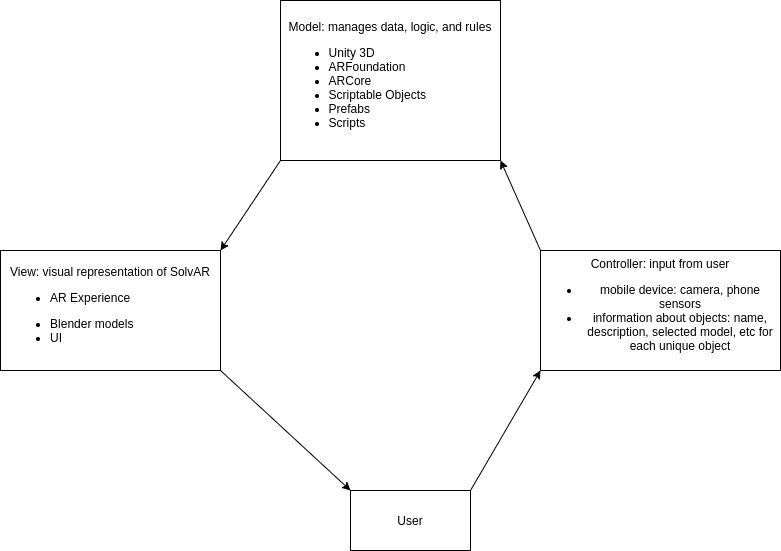

The diagram above was exported from draw.io. Its source (the exported page's mxGraphModel, read from the mxfile embedded in the PNG):
<mxGraphModel dx="1102" dy="650" grid="1" gridSize="10" guides="1" tooltips="1" connect="1" arrows="1" fold="1" page="1" pageScale="1" pageWidth="850" pageHeight="1100" math="0" shadow="0">
  <root>
    <mxCell id="0" />
    <mxCell id="1" parent="0" />
    <mxCell id="xWhvd2L2u2MGObdru3Tf-1" value="&lt;div&gt;Model: manages data, logic, and rules&lt;br&gt;&lt;/div&gt;&lt;div align=&quot;left&quot;&gt;&lt;ul&gt;&lt;li&gt;Unity 3D&lt;br&gt;&lt;/li&gt;&lt;li&gt;ARFoundation&lt;/li&gt;&lt;li&gt;ARCore&lt;/li&gt;&lt;li&gt;Scriptable Objects&lt;/li&gt;&lt;li&gt;Prefabs&lt;/li&gt;&lt;li&gt;Scripts&lt;/li&gt;&lt;/ul&gt;&lt;/div&gt;" style="rounded=0;whiteSpace=wrap;html=1;" parent="1" vertex="1">
      <mxGeometry x="310" y="80" width="220" height="160" as="geometry" />
    </mxCell>
    <mxCell id="xWhvd2L2u2MGObdru3Tf-2" value="&lt;div&gt;View: visual representation of SolvAR&lt;br&gt;&lt;/div&gt;&lt;div align=&quot;left&quot;&gt;&lt;ul&gt;&lt;li&gt;AR Experience&lt;/li&gt;&lt;/ul&gt;&lt;/div&gt;&lt;div align=&quot;left&quot;&gt;&lt;ul&gt;&lt;li&gt;Blender models&lt;/li&gt;&lt;li&gt;UI&lt;br&gt;&lt;/li&gt;&lt;/ul&gt;&lt;/div&gt;" style="rounded=0;whiteSpace=wrap;html=1;" parent="1" vertex="1">
      <mxGeometry x="30" y="330" width="220" height="120" as="geometry" />
    </mxCell>
    <mxCell id="xWhvd2L2u2MGObdru3Tf-3" value="User" style="rounded=0;whiteSpace=wrap;html=1;" parent="1" vertex="1">
      <mxGeometry x="380" y="570" width="120" height="60" as="geometry" />
    </mxCell>
    <mxCell id="xWhvd2L2u2MGObdru3Tf-4" value="&lt;div&gt;Controller: input from user&lt;br&gt;&lt;/div&gt;&lt;div&gt;&lt;ul&gt;&lt;li&gt;mobile device: camera, phone sensors&lt;/li&gt;&lt;li&gt;information about objects: name, description, selected model, etc for each unique object&lt;br&gt;&lt;/li&gt;&lt;/ul&gt;&lt;/div&gt;" style="rounded=0;whiteSpace=wrap;html=1;" parent="1" vertex="1">
      <mxGeometry x="570" y="330" width="240" height="120" as="geometry" />
    </mxCell>
    <mxCell id="xWhvd2L2u2MGObdru3Tf-5" value="" style="endArrow=classic;html=1;entryX=1;entryY=0;entryDx=0;entryDy=0;exitX=0;exitY=1;exitDx=0;exitDy=0;" parent="1" source="xWhvd2L2u2MGObdru3Tf-1" target="xWhvd2L2u2MGObdru3Tf-2" edge="1">
      <mxGeometry width="50" height="50" relative="1" as="geometry">
        <mxPoint x="400" y="430" as="sourcePoint" />
        <mxPoint x="450" y="380" as="targetPoint" />
      </mxGeometry>
    </mxCell>
    <mxCell id="xWhvd2L2u2MGObdru3Tf-6" value="" style="endArrow=classic;html=1;exitX=0;exitY=0;exitDx=0;exitDy=0;entryX=1;entryY=1;entryDx=0;entryDy=0;" parent="1" source="xWhvd2L2u2MGObdru3Tf-4" target="xWhvd2L2u2MGObdru3Tf-1" edge="1">
      <mxGeometry width="50" height="50" relative="1" as="geometry">
        <mxPoint x="400" y="430" as="sourcePoint" />
        <mxPoint x="450" y="380" as="targetPoint" />
      </mxGeometry>
    </mxCell>
    <mxCell id="xWhvd2L2u2MGObdru3Tf-7" value="" style="endArrow=classic;html=1;exitX=1;exitY=1;exitDx=0;exitDy=0;entryX=0;entryY=0;entryDx=0;entryDy=0;" parent="1" source="xWhvd2L2u2MGObdru3Tf-2" target="xWhvd2L2u2MGObdru3Tf-3" edge="1">
      <mxGeometry width="50" height="50" relative="1" as="geometry">
        <mxPoint x="400" y="430" as="sourcePoint" />
        <mxPoint x="450" y="380" as="targetPoint" />
      </mxGeometry>
    </mxCell>
    <mxCell id="xWhvd2L2u2MGObdru3Tf-8" value="" style="endArrow=classic;html=1;exitX=1;exitY=0;exitDx=0;exitDy=0;entryX=0;entryY=1;entryDx=0;entryDy=0;" parent="1" source="xWhvd2L2u2MGObdru3Tf-3" target="xWhvd2L2u2MGObdru3Tf-4" edge="1">
      <mxGeometry width="50" height="50" relative="1" as="geometry">
        <mxPoint x="400" y="430" as="sourcePoint" />
        <mxPoint x="450" y="380" as="targetPoint" />
      </mxGeometry>
    </mxCell>
    <mxCell id="xWhvd2L2u2MGObdru3Tf-9" value="Updates." style="text;html=1;strokeColor=none;fillColor=none;align=center;verticalAlign=middle;whiteSpace=wrap;rounded=0;labelBackgroundColor=none;fontColor=#FFFFFF;" parent="1" vertex="1">
      <mxGeometry x="230" y="270" width="40" height="20" as="geometry" />
    </mxCell>
    <mxCell id="xWhvd2L2u2MGObdru3Tf-11" value="Sees" style="text;html=1;strokeColor=none;fillColor=none;align=center;verticalAlign=middle;whiteSpace=wrap;rounded=0;fontColor=#FFFFFF;" parent="1" vertex="1">
      <mxGeometry x="260" y="500" width="40" height="20" as="geometry" />
    </mxCell>
    <mxCell id="xWhvd2L2u2MGObdru3Tf-12" value="Uses" style="text;html=1;strokeColor=none;fillColor=none;align=center;verticalAlign=middle;whiteSpace=wrap;rounded=0;fontColor=#FFFFFF;" parent="1" vertex="1">
      <mxGeometry x="540" y="500" width="40" height="20" as="geometry" />
    </mxCell>
    <mxCell id="xWhvd2L2u2MGObdru3Tf-13" value="Manipulates" style="text;html=1;strokeColor=none;fillColor=none;align=center;verticalAlign=middle;whiteSpace=wrap;rounded=0;fontColor=#FFFFFF;" parent="1" vertex="1">
      <mxGeometry x="570" y="270" width="40" height="20" as="geometry" />
    </mxCell>
  </root>
</mxGraphModel>